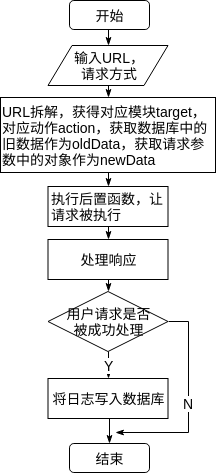

The diagram above was exported from draw.io. Its source (the exported page's mxGraphModel, read from the mxfile embedded in the PNG):
<mxGraphModel dx="1007" dy="579" grid="1" gridSize="10" guides="1" tooltips="1" connect="1" arrows="1" fold="1" page="1" pageScale="1" pageWidth="1169" pageHeight="827" background="#ffffff" math="0" shadow="0">
  <root>
    <mxCell id="0" />
    <mxCell id="1" parent="0" />
    <mxCell id="TBMJssJ8FHTvYuAUH2Dl-17" style="edgeStyle=orthogonalEdgeStyle;rounded=0;orthogonalLoop=1;jettySize=auto;html=1;exitX=0.5;exitY=1;exitDx=0;exitDy=0;entryX=0.5;entryY=0;entryDx=0;entryDy=0;fontSize=14;endArrow=classicThin;endFill=1;" parent="1" source="TBMJssJ8FHTvYuAUH2Dl-1" target="TBMJssJ8FHTvYuAUH2Dl-5" edge="1">
      <mxGeometry relative="1" as="geometry" />
    </mxCell>
    <mxCell id="TBMJssJ8FHTvYuAUH2Dl-1" value="开始" style="shape=ext;rounded=1;whiteSpace=wrap;html=1;fontSize=14;" parent="1" vertex="1">
      <mxGeometry x="504" y="128" width="80" height="29" as="geometry" />
    </mxCell>
    <mxCell id="TBMJssJ8FHTvYuAUH2Dl-2" value="结束" style="shape=ext;rounded=1;whiteSpace=wrap;html=1;fontSize=14;" parent="1" vertex="1">
      <mxGeometry x="504" y="571" width="80" height="29" as="geometry" />
    </mxCell>
    <mxCell id="TBMJssJ8FHTvYuAUH2Dl-19" style="edgeStyle=orthogonalEdgeStyle;rounded=0;orthogonalLoop=1;jettySize=auto;html=1;exitX=0.5;exitY=1;exitDx=0;exitDy=0;entryX=0.5;entryY=0;entryDx=0;entryDy=0;endArrow=classicThin;endFill=1;fontSize=14;" parent="1" source="TBMJssJ8FHTvYuAUH2Dl-4" target="TBMJssJ8FHTvYuAUH2Dl-7" edge="1">
      <mxGeometry relative="1" as="geometry" />
    </mxCell>
    <mxCell id="TBMJssJ8FHTvYuAUH2Dl-4" value="&lt;div style=&quot;text-align: left&quot;&gt;&lt;span&gt;URL拆解，获得对应模块target，对应动作action，获取数据库中的旧数据作为oldData，获取请求参数中的对象作为newData&lt;/span&gt;&lt;/div&gt;" style="rounded=0;whiteSpace=wrap;html=1;fontSize=14;" parent="1" vertex="1">
      <mxGeometry x="435" y="225" width="215" height="75" as="geometry" />
    </mxCell>
    <mxCell id="TBMJssJ8FHTvYuAUH2Dl-18" style="edgeStyle=orthogonalEdgeStyle;rounded=0;orthogonalLoop=1;jettySize=auto;html=1;exitX=0.5;exitY=1;exitDx=0;exitDy=0;entryX=0.5;entryY=0;entryDx=0;entryDy=0;endArrow=classicThin;endFill=1;fontSize=14;" parent="1" source="TBMJssJ8FHTvYuAUH2Dl-5" target="TBMJssJ8FHTvYuAUH2Dl-4" edge="1">
      <mxGeometry relative="1" as="geometry" />
    </mxCell>
    <mxCell id="TBMJssJ8FHTvYuAUH2Dl-5" value="输入URL，&lt;br&gt;请求方式" style="shape=parallelogram;perimeter=parallelogramPerimeter;whiteSpace=wrap;html=1;fontSize=14;" parent="1" vertex="1">
      <mxGeometry x="482.5" y="173" width="120" height="40" as="geometry" />
    </mxCell>
    <mxCell id="TBMJssJ8FHTvYuAUH2Dl-20" style="edgeStyle=orthogonalEdgeStyle;rounded=0;orthogonalLoop=1;jettySize=auto;html=1;exitX=0.5;exitY=1;exitDx=0;exitDy=0;entryX=0.5;entryY=0;entryDx=0;entryDy=0;endArrow=classicThin;endFill=1;fontSize=14;" parent="1" source="TBMJssJ8FHTvYuAUH2Dl-7" target="TBMJssJ8FHTvYuAUH2Dl-8" edge="1">
      <mxGeometry relative="1" as="geometry" />
    </mxCell>
    <mxCell id="TBMJssJ8FHTvYuAUH2Dl-7" value="执行后置函数，让请求被执行" style="rounded=0;whiteSpace=wrap;html=1;fontSize=14;align=left;" parent="1" vertex="1">
      <mxGeometry x="482.5" y="314" width="120" height="40" as="geometry" />
    </mxCell>
    <mxCell id="TBMJssJ8FHTvYuAUH2Dl-21" style="edgeStyle=orthogonalEdgeStyle;rounded=0;orthogonalLoop=1;jettySize=auto;html=1;exitX=0.5;exitY=1;exitDx=0;exitDy=0;entryX=0.5;entryY=0;entryDx=0;entryDy=0;endArrow=classicThin;endFill=1;fontSize=14;" parent="1" source="TBMJssJ8FHTvYuAUH2Dl-8" target="TBMJssJ8FHTvYuAUH2Dl-13" edge="1">
      <mxGeometry relative="1" as="geometry" />
    </mxCell>
    <mxCell id="TBMJssJ8FHTvYuAUH2Dl-8" value="处理响应" style="rounded=0;whiteSpace=wrap;html=1;fontSize=14;align=center;" parent="1" vertex="1">
      <mxGeometry x="482.5" y="367" width="120" height="40" as="geometry" />
    </mxCell>
    <mxCell id="TBMJssJ8FHTvYuAUH2Dl-22" value="Y" style="edgeStyle=orthogonalEdgeStyle;rounded=0;orthogonalLoop=1;jettySize=auto;html=1;exitX=0.5;exitY=1;exitDx=0;exitDy=0;entryX=0.5;entryY=0;entryDx=0;entryDy=0;endArrow=classicThin;endFill=1;fontSize=14;" parent="1" source="TBMJssJ8FHTvYuAUH2Dl-13" target="TBMJssJ8FHTvYuAUH2Dl-16" edge="1">
      <mxGeometry relative="1" as="geometry" />
    </mxCell>
    <mxCell id="TBMJssJ8FHTvYuAUH2Dl-24" value="N" style="edgeStyle=orthogonalEdgeStyle;rounded=0;orthogonalLoop=1;jettySize=auto;html=1;exitX=1;exitY=0.5;exitDx=0;exitDy=0;endArrow=classicThin;endFill=1;fontSize=14;" parent="1" source="TBMJssJ8FHTvYuAUH2Dl-13" edge="1">
      <mxGeometry relative="1" as="geometry">
        <mxPoint x="550" y="560" as="targetPoint" />
        <Array as="points">
          <mxPoint x="623" y="449" />
          <mxPoint x="623" y="560" />
        </Array>
      </mxGeometry>
    </mxCell>
    <mxCell id="TBMJssJ8FHTvYuAUH2Dl-13" value="用户请求是否&lt;br&gt;被成功处理" style="rhombus;whiteSpace=wrap;html=1;fontSize=14;" parent="1" vertex="1">
      <mxGeometry x="482.5" y="419" width="120" height="60" as="geometry" />
    </mxCell>
    <mxCell id="TBMJssJ8FHTvYuAUH2Dl-23" style="edgeStyle=orthogonalEdgeStyle;rounded=0;orthogonalLoop=1;jettySize=auto;html=1;exitX=0.5;exitY=1;exitDx=0;exitDy=0;entryX=0.5;entryY=0;entryDx=0;entryDy=0;endArrow=classicThin;endFill=1;fontSize=14;" parent="1" source="TBMJssJ8FHTvYuAUH2Dl-16" target="TBMJssJ8FHTvYuAUH2Dl-2" edge="1">
      <mxGeometry relative="1" as="geometry" />
    </mxCell>
    <mxCell id="TBMJssJ8FHTvYuAUH2Dl-16" value="将日志写入数据库" style="rounded=0;whiteSpace=wrap;html=1;fontSize=14;align=center;" parent="1" vertex="1">
      <mxGeometry x="482.5" y="506" width="120" height="40" as="geometry" />
    </mxCell>
  </root>
</mxGraphModel>